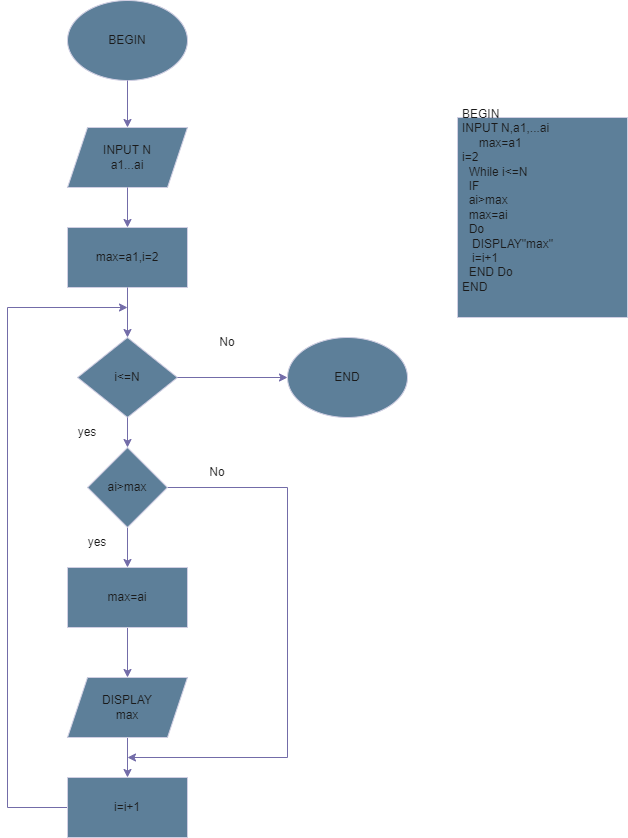

The diagram above was exported from draw.io. Its source (the exported page's mxGraphModel, read from the mxfile embedded in the PNG):
<mxGraphModel dx="780" dy="2196" grid="1" gridSize="10" guides="1" tooltips="1" connect="1" arrows="1" fold="1" page="1" pageScale="1" pageWidth="1169" pageHeight="1654" math="0" shadow="0">
  <root>
    <mxCell id="0" />
    <mxCell id="1" parent="0" />
    <mxCell id="MQtj5DS7eIocBq0dsFGB-2" value="BEGIN" style="ellipse;whiteSpace=wrap;html=1;labelBackgroundColor=none;fillColor=#5D7F99;strokeColor=#D0CEE2;fontColor=#1A1A1A;" parent="1" vertex="1">
      <mxGeometry x="110" y="-907" width="120" height="80" as="geometry" />
    </mxCell>
    <mxCell id="MQtj5DS7eIocBq0dsFGB-3" value="INPUT N&lt;br&gt;a1...ai" style="shape=parallelogram;perimeter=parallelogramPerimeter;whiteSpace=wrap;html=1;fixedSize=1;labelBackgroundColor=none;fillColor=#5D7F99;strokeColor=#D0CEE2;fontColor=#1A1A1A;" parent="1" vertex="1">
      <mxGeometry x="110" y="-780" width="120" height="60" as="geometry" />
    </mxCell>
    <mxCell id="MQtj5DS7eIocBq0dsFGB-5" value="BEGIN&lt;br style=&quot;border-color: var(--border-color);&quot;&gt;INPUT N,a1,...ai&lt;br style=&quot;border-color: var(--border-color);&quot;&gt;&amp;nbsp; &amp;nbsp; &amp;nbsp;max=a1&lt;br style=&quot;border-color: var(--border-color);&quot;&gt;i=2&lt;br style=&quot;border-color: var(--border-color);&quot;&gt;&amp;nbsp; While i&amp;lt;=N&lt;br style=&quot;border-color: var(--border-color);&quot;&gt;&amp;nbsp; IF&amp;nbsp;&lt;br style=&quot;border-color: var(--border-color);&quot;&gt;&amp;nbsp; ai&amp;gt;max&lt;br style=&quot;border-color: var(--border-color);&quot;&gt;&amp;nbsp; max=ai&lt;br style=&quot;border-color: var(--border-color);&quot;&gt;&amp;nbsp; Do&amp;nbsp;&lt;br style=&quot;border-color: var(--border-color);&quot;&gt;&amp;nbsp; &amp;nbsp;DISPLAY&quot;max&quot;&lt;br style=&quot;border-color: var(--border-color);&quot;&gt;&amp;nbsp; &amp;nbsp;i=i+1&lt;br style=&quot;border-color: var(--border-color);&quot;&gt;&amp;nbsp; END Do&lt;br style=&quot;border-color: var(--border-color);&quot;&gt;END" style="text;html=1;strokeColor=#D0CEE2;fillColor=#5D7F99;spacing=5;spacingTop=-20;whiteSpace=wrap;overflow=hidden;rounded=0;fontColor=#1A1A1A;labelBackgroundColor=none;" parent="1" vertex="1">
      <mxGeometry x="500" y="-790" width="170" height="200" as="geometry" />
    </mxCell>
    <mxCell id="MQtj5DS7eIocBq0dsFGB-6" value="max=a1,i=2" style="rounded=0;whiteSpace=wrap;html=1;labelBackgroundColor=none;fillColor=#5D7F99;strokeColor=#D0CEE2;fontColor=#1A1A1A;" parent="1" vertex="1">
      <mxGeometry x="110" y="-680" width="120" height="60" as="geometry" />
    </mxCell>
    <mxCell id="MQtj5DS7eIocBq0dsFGB-8" value="i&amp;lt;=N" style="rhombus;whiteSpace=wrap;html=1;labelBackgroundColor=none;fillColor=#5D7F99;strokeColor=#D0CEE2;fontColor=#1A1A1A;" parent="1" vertex="1">
      <mxGeometry x="120" y="-570" width="100" height="80" as="geometry" />
    </mxCell>
    <mxCell id="MQtj5DS7eIocBq0dsFGB-16" value="" style="edgeStyle=orthogonalEdgeStyle;rounded=0;orthogonalLoop=1;jettySize=auto;html=1;labelBackgroundColor=none;strokeColor=#736CA8;fontColor=default;" parent="1" source="MQtj5DS7eIocBq0dsFGB-9" target="MQtj5DS7eIocBq0dsFGB-10" edge="1">
      <mxGeometry relative="1" as="geometry" />
    </mxCell>
    <mxCell id="MQtj5DS7eIocBq0dsFGB-23" style="edgeStyle=orthogonalEdgeStyle;rounded=0;orthogonalLoop=1;jettySize=auto;html=1;exitX=1;exitY=0.5;exitDx=0;exitDy=0;labelBackgroundColor=none;strokeColor=#736CA8;fontColor=default;" parent="1" source="MQtj5DS7eIocBq0dsFGB-9" edge="1">
      <mxGeometry relative="1" as="geometry">
        <mxPoint x="170" y="-150" as="targetPoint" />
        <Array as="points">
          <mxPoint x="330" y="-420" />
          <mxPoint x="330" y="-150" />
        </Array>
      </mxGeometry>
    </mxCell>
    <mxCell id="MQtj5DS7eIocBq0dsFGB-9" value="ai&amp;gt;max" style="rhombus;whiteSpace=wrap;html=1;labelBackgroundColor=none;fillColor=#5D7F99;strokeColor=#D0CEE2;fontColor=#1A1A1A;" parent="1" vertex="1">
      <mxGeometry x="130" y="-460" width="80" height="80" as="geometry" />
    </mxCell>
    <mxCell id="MQtj5DS7eIocBq0dsFGB-17" value="" style="edgeStyle=orthogonalEdgeStyle;rounded=0;orthogonalLoop=1;jettySize=auto;html=1;labelBackgroundColor=none;strokeColor=#736CA8;fontColor=default;" parent="1" source="MQtj5DS7eIocBq0dsFGB-10" target="MQtj5DS7eIocBq0dsFGB-12" edge="1">
      <mxGeometry relative="1" as="geometry" />
    </mxCell>
    <mxCell id="MQtj5DS7eIocBq0dsFGB-10" value="max=ai" style="rounded=0;whiteSpace=wrap;html=1;labelBackgroundColor=none;fillColor=#5D7F99;strokeColor=#D0CEE2;fontColor=#1A1A1A;" parent="1" vertex="1">
      <mxGeometry x="110" y="-340" width="120" height="60" as="geometry" />
    </mxCell>
    <mxCell id="MQtj5DS7eIocBq0dsFGB-20" style="edgeStyle=orthogonalEdgeStyle;rounded=0;orthogonalLoop=1;jettySize=auto;html=1;exitX=0;exitY=0.5;exitDx=0;exitDy=0;labelBackgroundColor=none;strokeColor=#736CA8;fontColor=default;" parent="1" source="MQtj5DS7eIocBq0dsFGB-11" edge="1">
      <mxGeometry relative="1" as="geometry">
        <mxPoint x="170" y="-600" as="targetPoint" />
        <Array as="points">
          <mxPoint x="50" y="-100" />
        </Array>
      </mxGeometry>
    </mxCell>
    <mxCell id="MQtj5DS7eIocBq0dsFGB-11" value="i=i+1" style="rounded=0;whiteSpace=wrap;html=1;labelBackgroundColor=none;fillColor=#5D7F99;strokeColor=#D0CEE2;fontColor=#1A1A1A;" parent="1" vertex="1">
      <mxGeometry x="110" y="-130" width="120" height="60" as="geometry" />
    </mxCell>
    <mxCell id="MQtj5DS7eIocBq0dsFGB-18" value="" style="edgeStyle=orthogonalEdgeStyle;rounded=0;orthogonalLoop=1;jettySize=auto;html=1;labelBackgroundColor=none;strokeColor=#736CA8;fontColor=default;" parent="1" source="MQtj5DS7eIocBq0dsFGB-12" target="MQtj5DS7eIocBq0dsFGB-11" edge="1">
      <mxGeometry relative="1" as="geometry" />
    </mxCell>
    <mxCell id="MQtj5DS7eIocBq0dsFGB-12" value="DISPLAY&lt;br&gt;max" style="shape=parallelogram;perimeter=parallelogramPerimeter;whiteSpace=wrap;html=1;fixedSize=1;labelBackgroundColor=none;fillColor=#5D7F99;strokeColor=#D0CEE2;fontColor=#1A1A1A;" parent="1" vertex="1">
      <mxGeometry x="110" y="-230" width="120" height="60" as="geometry" />
    </mxCell>
    <mxCell id="MQtj5DS7eIocBq0dsFGB-13" value="END" style="ellipse;whiteSpace=wrap;html=1;labelBackgroundColor=none;fillColor=#5D7F99;strokeColor=#D0CEE2;fontColor=#1A1A1A;" parent="1" vertex="1">
      <mxGeometry x="330" y="-570" width="120" height="80" as="geometry" />
    </mxCell>
    <mxCell id="MQtj5DS7eIocBq0dsFGB-19" value="" style="endArrow=classic;html=1;rounded=0;exitX=1;exitY=0.5;exitDx=0;exitDy=0;entryX=0;entryY=0.5;entryDx=0;entryDy=0;labelBackgroundColor=none;strokeColor=#736CA8;fontColor=default;" parent="1" source="MQtj5DS7eIocBq0dsFGB-8" target="MQtj5DS7eIocBq0dsFGB-13" edge="1">
      <mxGeometry width="50" height="50" relative="1" as="geometry">
        <mxPoint x="270" y="-210" as="sourcePoint" />
        <mxPoint x="320" y="-260" as="targetPoint" />
      </mxGeometry>
    </mxCell>
    <mxCell id="MQtj5DS7eIocBq0dsFGB-21" value="" style="endArrow=classic;html=1;rounded=0;exitX=0.5;exitY=1;exitDx=0;exitDy=0;entryX=0.5;entryY=0;entryDx=0;entryDy=0;labelBackgroundColor=none;strokeColor=#736CA8;fontColor=default;" parent="1" source="MQtj5DS7eIocBq0dsFGB-2" target="MQtj5DS7eIocBq0dsFGB-3" edge="1">
      <mxGeometry width="50" height="50" relative="1" as="geometry">
        <mxPoint x="150" y="-620" as="sourcePoint" />
        <mxPoint x="200" y="-670" as="targetPoint" />
      </mxGeometry>
    </mxCell>
    <mxCell id="MQtj5DS7eIocBq0dsFGB-24" value="yes" style="text;html=1;strokeColor=none;fillColor=none;align=center;verticalAlign=middle;whiteSpace=wrap;rounded=0;labelBackgroundColor=none;fontColor=#1A1A1A;" parent="1" vertex="1">
      <mxGeometry x="110" y="-380" width="60" height="30" as="geometry" />
    </mxCell>
    <mxCell id="MQtj5DS7eIocBq0dsFGB-25" value="No" style="text;html=1;strokeColor=none;fillColor=none;align=center;verticalAlign=middle;whiteSpace=wrap;rounded=0;labelBackgroundColor=none;fontColor=#1A1A1A;" parent="1" vertex="1">
      <mxGeometry x="230" y="-450" width="60" height="30" as="geometry" />
    </mxCell>
    <mxCell id="MQtj5DS7eIocBq0dsFGB-27" value="yes" style="text;html=1;strokeColor=none;fillColor=none;align=center;verticalAlign=middle;whiteSpace=wrap;rounded=0;labelBackgroundColor=none;fontColor=#1A1A1A;" parent="1" vertex="1">
      <mxGeometry x="100" y="-490" width="60" height="30" as="geometry" />
    </mxCell>
    <mxCell id="MQtj5DS7eIocBq0dsFGB-28" value="No" style="text;html=1;strokeColor=none;fillColor=none;align=center;verticalAlign=middle;whiteSpace=wrap;rounded=0;labelBackgroundColor=none;fontColor=#1A1A1A;" parent="1" vertex="1">
      <mxGeometry x="240" y="-580" width="60" height="30" as="geometry" />
    </mxCell>
    <mxCell id="MQtj5DS7eIocBq0dsFGB-31" value="" style="endArrow=classic;html=1;rounded=0;exitX=0.5;exitY=1;exitDx=0;exitDy=0;entryX=0.5;entryY=0;entryDx=0;entryDy=0;labelBackgroundColor=none;strokeColor=#736CA8;fontColor=default;" parent="1" source="MQtj5DS7eIocBq0dsFGB-3" target="MQtj5DS7eIocBq0dsFGB-6" edge="1">
      <mxGeometry width="50" height="50" relative="1" as="geometry">
        <mxPoint x="360" y="-680" as="sourcePoint" />
        <mxPoint x="410" y="-730" as="targetPoint" />
      </mxGeometry>
    </mxCell>
    <mxCell id="MQtj5DS7eIocBq0dsFGB-32" value="" style="endArrow=classic;html=1;rounded=0;exitX=0.5;exitY=1;exitDx=0;exitDy=0;labelBackgroundColor=none;strokeColor=#736CA8;fontColor=default;" parent="1" source="MQtj5DS7eIocBq0dsFGB-6" target="MQtj5DS7eIocBq0dsFGB-8" edge="1">
      <mxGeometry width="50" height="50" relative="1" as="geometry">
        <mxPoint x="360" y="-470" as="sourcePoint" />
        <mxPoint x="410" y="-520" as="targetPoint" />
      </mxGeometry>
    </mxCell>
    <mxCell id="MQtj5DS7eIocBq0dsFGB-33" value="" style="endArrow=classic;html=1;rounded=0;exitX=0.5;exitY=1;exitDx=0;exitDy=0;entryX=0.5;entryY=0;entryDx=0;entryDy=0;labelBackgroundColor=none;strokeColor=#736CA8;fontColor=default;" parent="1" source="MQtj5DS7eIocBq0dsFGB-8" target="MQtj5DS7eIocBq0dsFGB-9" edge="1">
      <mxGeometry width="50" height="50" relative="1" as="geometry">
        <mxPoint x="360" y="-470" as="sourcePoint" />
        <mxPoint x="410" y="-520" as="targetPoint" />
      </mxGeometry>
    </mxCell>
  </root>
</mxGraphModel>